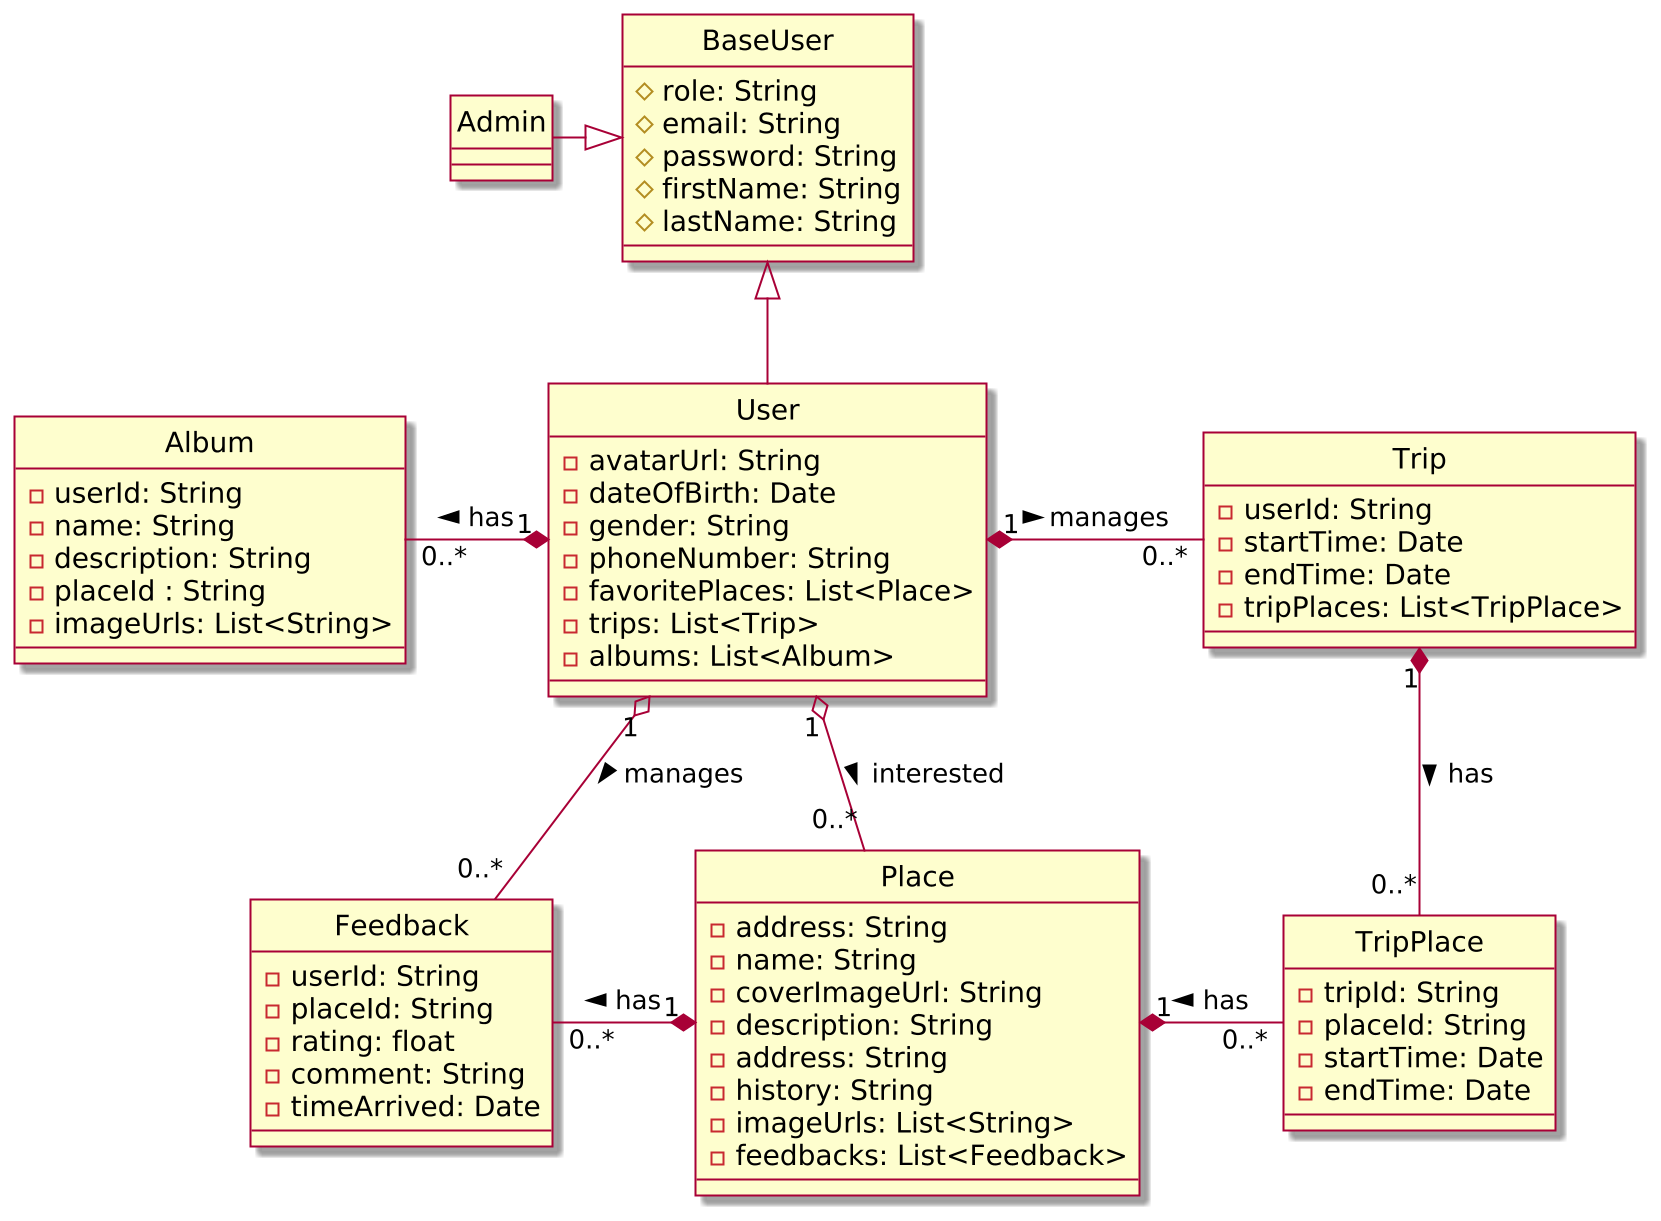

The diagram above was rendered by PlantUML. Its source (embedded in the PNG):
@startuml
skin rose
scale 2
hide circle

class BaseUser {
    # role: String
    # email: String
    # password: String
    # firstName: String
    # lastName: String
}

class Admin {

}

class Place {
    - address: String
    - name: String
    - coverImageUrl: String
    - description: String
    - address: String
    - history: String
    - imageUrls: List<String>
    - feedbacks: List<Feedback>
}

class User {
    - avatarUrl: String
    - dateOfBirth: Date
    - gender: String
    - phoneNumber: String
    - favoritePlaces: List<Place>
    - trips: List<Trip>
    - albums: List<Album>
}

class Feedback {
    - userId: String
    - placeId: String
    - rating: float
    - comment: String
    - timeArrived: Date
}

class Trip {
    - userId: String
    - startTime: Date
    - endTime: Date
    - tripPlaces: List<TripPlace>
}

class TripPlace {
    - tripId: String
    - placeId: String
    - startTime: Date
    - endTime: Date
}

class Album {
    - userId: String
    - name: String
    - description: String
    - placeId : String
    - imageUrls: List<String>
}

BaseUser <|-left- Admin
BaseUser <|-down- User
Place "1" *-left- "0..*" Feedback : has >
User "1" o-- "0..*" Feedback : manages >
User "1" o-down- "0..*" Place : interested >
User "1"*-right- "0..*" Trip : manages >
Place "1" *-right- "0..*" TripPlace : has <
Trip "1" *-down- "0..*" TripPlace : has >
User "1" *-left- "0..*" Album : has >
@enduml